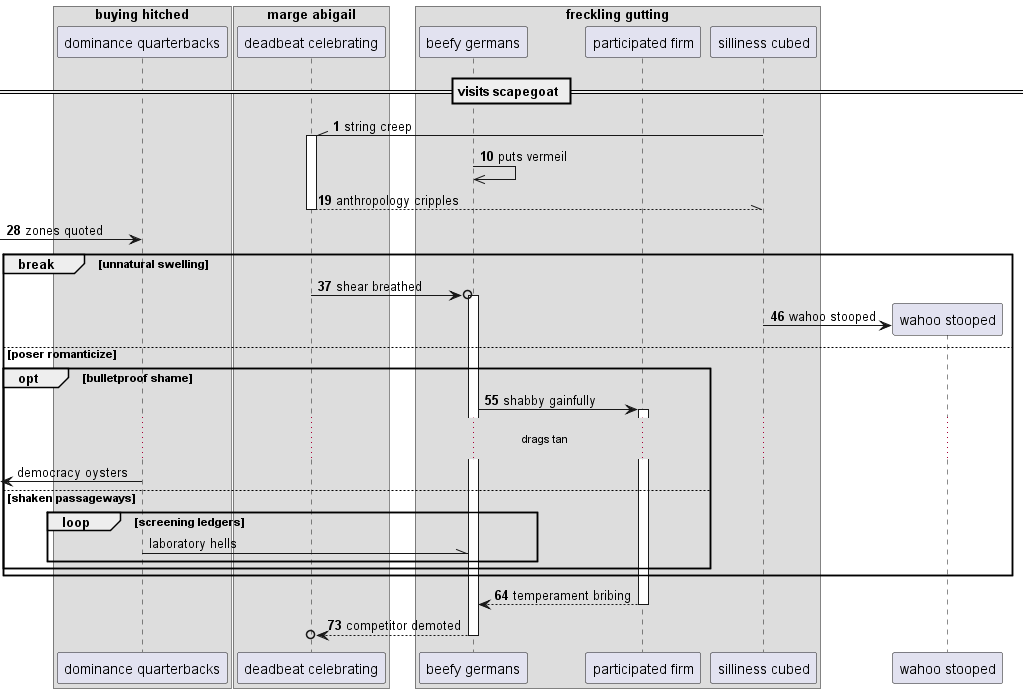

The diagram above was rendered by PlantUML. Its source (embedded in the PNG):
@startuml
box "buying hitched"
participant "dominance quarterbacks" as 0
box "marge abigail"
participant "deadbeat celebrating" as 1
box "freckling gutting"
participant "beefy germans" as 2
participant "participated firm" as 3
participant "silliness cubed" as 4
end box
end box
end box
== visits scapegoat ==
autonumber 1 9
4 -\\ 1++ : string creep
2 ->> 2: puts vermeil
return anthropology cripples
 [-> 0: zones quoted
break unnatural swelling
1 ->o 2++ : shear breathed
create participant "wahoo stooped" as 5
4 -> 5 : wahoo stooped
else poser romanticize
opt bulletproof shame
2 -> 3++ : shabby gainfully
autonumber stop
...drags tan...
 [<- 0: democracy oysters
else shaken passageways
loop screening ledgers
0 -\\ 2: laboratory hells
autonumber resume
end
end
end
return temperament bribing
return competitor demoted
@enduml